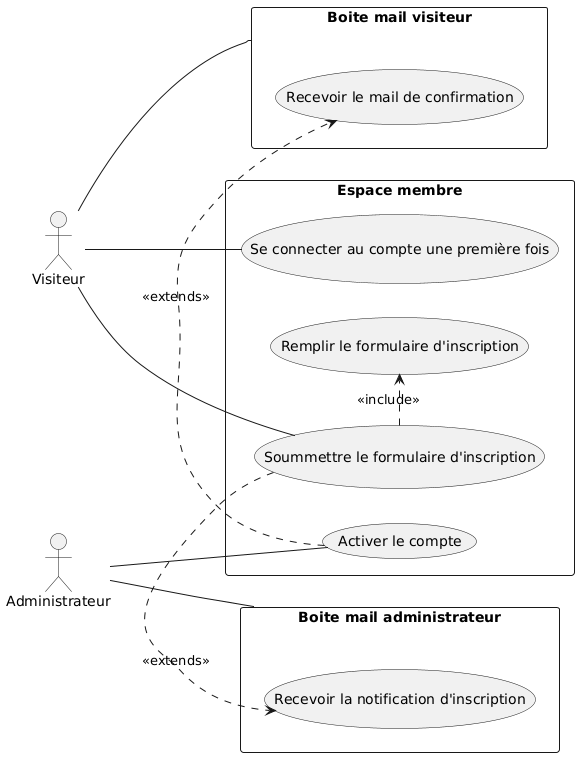

The diagram above was rendered by PlantUML. Its source (embedded in the PNG):
@startuml
left to right direction

actor Visiteur
actor Administrateur

rectangle "Espace membre" {
    usecase "Soummettre le formulaire d'inscription" as UC1
    usecase "Remplir le formulaire d'inscription" as UC2

    usecase "Activer le compte" as UC3
    
    usecase "Se connecter au compte une première fois" as UC4
}

rectangle "Boite mail visiteur" {
    usecase "Recevoir le mail de confirmation" as UC5
}

rectangle "Boite mail administrateur" {
    usecase "Recevoir la notification d'inscription" as UC6
}

Visiteur -- UC1
Visiteur -- (Boite mail visiteur)
Visiteur -- UC4

Administrateur -- (Boite mail administrateur)
Administrateur -- UC3

UC1 .> UC2 : <<include>>
UC1 .> UC6 : <<extends>>
UC3 .> UC5 : <<extends>>
@enduml